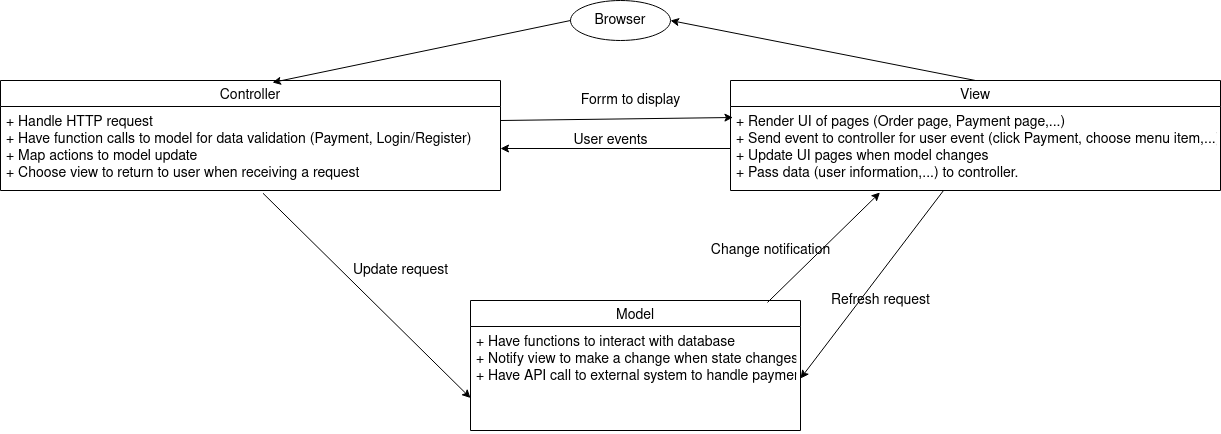

The diagram above was exported from draw.io. Its source (the exported page's mxGraphModel, read from the mxfile embedded in the PNG):
<mxGraphModel dx="2656" dy="957" grid="1" gridSize="10" guides="1" tooltips="1" connect="1" arrows="1" fold="1" page="1" pageScale="1" pageWidth="850" pageHeight="1100" math="0" shadow="0">
  <root>
    <mxCell id="svp2bnDWHI1yzvtgYDI3-0" />
    <mxCell id="svp2bnDWHI1yzvtgYDI3-1" parent="svp2bnDWHI1yzvtgYDI3-0" />
    <mxCell id="svp2bnDWHI1yzvtgYDI3-2" value="Browser" style="ellipse;whiteSpace=wrap;html=1;align=center;fontSize=14;" parent="svp2bnDWHI1yzvtgYDI3-1" vertex="1">
      <mxGeometry x="350" y="140" width="100" height="40" as="geometry" />
    </mxCell>
    <mxCell id="svp2bnDWHI1yzvtgYDI3-7" value="Controller" style="swimlane;fontStyle=0;childLayout=stackLayout;horizontal=1;startSize=26;horizontalStack=0;resizeParent=1;resizeParentMax=0;resizeLast=0;collapsible=1;marginBottom=0;align=center;fontSize=14;" parent="svp2bnDWHI1yzvtgYDI3-1" vertex="1">
      <mxGeometry x="-220" y="220" width="500" height="110" as="geometry" />
    </mxCell>
    <mxCell id="svp2bnDWHI1yzvtgYDI3-8" value="+ Handle HTTP request&#10;+ Have function calls to model for data validation (Payment, Login/Register)&#10;+ Map actions to model update&#10;+ Choose view to return to user when receiving a request&#10;&#10;" style="text;strokeColor=none;fillColor=none;spacingLeft=4;spacingRight=4;overflow=hidden;rotatable=0;points=[[0,0.5],[1,0.5]];portConstraint=eastwest;fontSize=14;" parent="svp2bnDWHI1yzvtgYDI3-7" vertex="1">
      <mxGeometry y="26" width="500" height="84" as="geometry" />
    </mxCell>
    <mxCell id="svp2bnDWHI1yzvtgYDI3-11" value="View" style="swimlane;fontStyle=0;childLayout=stackLayout;horizontal=1;startSize=26;horizontalStack=0;resizeParent=1;resizeParentMax=0;resizeLast=0;collapsible=1;marginBottom=0;align=center;fontSize=14;" parent="svp2bnDWHI1yzvtgYDI3-1" vertex="1">
      <mxGeometry x="510" y="220" width="490" height="110" as="geometry" />
    </mxCell>
    <mxCell id="svp2bnDWHI1yzvtgYDI3-12" value="+ Render UI of pages (Order page, Payment page,...)&#10;+ Send event to controller for user event (click Payment, choose menu item,...)&#10;+ Update UI pages when model changes&#10;+ Pass data (user information,...) to controller.&#10; " style="text;strokeColor=none;fillColor=none;spacingLeft=4;spacingRight=4;overflow=hidden;rotatable=0;points=[[0,0.5],[1,0.5]];portConstraint=eastwest;fontSize=14;" parent="svp2bnDWHI1yzvtgYDI3-11" vertex="1">
      <mxGeometry y="26" width="490" height="84" as="geometry" />
    </mxCell>
    <mxCell id="svp2bnDWHI1yzvtgYDI3-13" value="Model" style="swimlane;fontStyle=0;childLayout=stackLayout;horizontal=1;startSize=26;horizontalStack=0;resizeParent=1;resizeParentMax=0;resizeLast=0;collapsible=1;marginBottom=0;align=center;fontSize=14;" parent="svp2bnDWHI1yzvtgYDI3-1" vertex="1">
      <mxGeometry x="250" y="440" width="330" height="130" as="geometry" />
    </mxCell>
    <mxCell id="svp2bnDWHI1yzvtgYDI3-14" value="+ Have functions to interact with database&#10;+ Notify view to make a change when state changes&#10;+ Have API call to external system to handle payment logic&#10;" style="text;strokeColor=none;fillColor=none;spacingLeft=4;spacingRight=4;overflow=hidden;rotatable=0;points=[[0,0.5],[1,0.5]];portConstraint=eastwest;fontSize=14;" parent="svp2bnDWHI1yzvtgYDI3-13" vertex="1">
      <mxGeometry y="26" width="330" height="104" as="geometry" />
    </mxCell>
    <mxCell id="svp2bnDWHI1yzvtgYDI3-15" value="" style="endArrow=classic;html=1;rounded=0;entryX=0.544;entryY=0.018;entryDx=0;entryDy=0;entryPerimeter=0;exitX=0;exitY=0.5;exitDx=0;exitDy=0;fontSize=14;" parent="svp2bnDWHI1yzvtgYDI3-1" source="svp2bnDWHI1yzvtgYDI3-2" target="svp2bnDWHI1yzvtgYDI3-7" edge="1">
      <mxGeometry width="50" height="50" relative="1" as="geometry">
        <mxPoint x="390" y="370" as="sourcePoint" />
        <mxPoint x="440" y="320" as="targetPoint" />
      </mxGeometry>
    </mxCell>
    <mxCell id="svp2bnDWHI1yzvtgYDI3-16" value="" style="endArrow=classic;html=1;rounded=0;entryX=1;entryY=0.5;entryDx=0;entryDy=0;exitX=0.5;exitY=0;exitDx=0;exitDy=0;fontSize=14;" parent="svp2bnDWHI1yzvtgYDI3-1" source="svp2bnDWHI1yzvtgYDI3-11" target="svp2bnDWHI1yzvtgYDI3-2" edge="1">
      <mxGeometry width="50" height="50" relative="1" as="geometry">
        <mxPoint x="360" y="170" as="sourcePoint" />
        <mxPoint x="207.03999999999996" y="231.00800000000004" as="targetPoint" />
      </mxGeometry>
    </mxCell>
    <mxCell id="svp2bnDWHI1yzvtgYDI3-17" value="" style="endArrow=classic;html=1;rounded=0;entryX=1;entryY=0.5;entryDx=0;entryDy=0;exitX=0;exitY=0.5;exitDx=0;exitDy=0;fontSize=14;" parent="svp2bnDWHI1yzvtgYDI3-1" source="svp2bnDWHI1yzvtgYDI3-12" target="svp2bnDWHI1yzvtgYDI3-8" edge="1">
      <mxGeometry width="50" height="50" relative="1" as="geometry">
        <mxPoint x="510" y="234" as="sourcePoint" />
        <mxPoint x="460" y="170" as="targetPoint" />
      </mxGeometry>
    </mxCell>
    <mxCell id="svp2bnDWHI1yzvtgYDI3-18" value="" style="endArrow=classic;html=1;rounded=0;entryX=0.005;entryY=0.131;entryDx=0;entryDy=0;entryPerimeter=0;fontSize=14;" parent="svp2bnDWHI1yzvtgYDI3-1" target="svp2bnDWHI1yzvtgYDI3-12" edge="1">
      <mxGeometry width="50" height="50" relative="1" as="geometry">
        <mxPoint x="280" y="260" as="sourcePoint" />
        <mxPoint x="280" y="244" as="targetPoint" />
      </mxGeometry>
    </mxCell>
    <mxCell id="svp2bnDWHI1yzvtgYDI3-19" value="" style="endArrow=classic;html=1;rounded=0;entryX=0;entryY=0.75;entryDx=0;entryDy=0;exitX=0.525;exitY=1.033;exitDx=0;exitDy=0;exitPerimeter=0;fontSize=14;" parent="svp2bnDWHI1yzvtgYDI3-1" source="svp2bnDWHI1yzvtgYDI3-8" target="svp2bnDWHI1yzvtgYDI3-13" edge="1">
      <mxGeometry width="50" height="50" relative="1" as="geometry">
        <mxPoint x="280" y="271" as="sourcePoint" />
        <mxPoint x="520" y="271" as="targetPoint" />
      </mxGeometry>
    </mxCell>
    <mxCell id="svp2bnDWHI1yzvtgYDI3-20" value="" style="endArrow=classic;html=1;rounded=0;entryX=0.305;entryY=1.024;entryDx=0;entryDy=0;exitX=0.9;exitY=0.015;exitDx=0;exitDy=0;entryPerimeter=0;exitPerimeter=0;fontSize=14;" parent="svp2bnDWHI1yzvtgYDI3-1" source="svp2bnDWHI1yzvtgYDI3-13" target="svp2bnDWHI1yzvtgYDI3-12" edge="1">
      <mxGeometry width="50" height="50" relative="1" as="geometry">
        <mxPoint x="290" y="298" as="sourcePoint" />
        <mxPoint x="520" y="298" as="targetPoint" />
      </mxGeometry>
    </mxCell>
    <mxCell id="svp2bnDWHI1yzvtgYDI3-21" value="" style="endArrow=classic;html=1;rounded=0;entryX=1;entryY=0.5;entryDx=0;entryDy=0;fontSize=14;" parent="svp2bnDWHI1yzvtgYDI3-1" source="svp2bnDWHI1yzvtgYDI3-12" target="svp2bnDWHI1yzvtgYDI3-14" edge="1">
      <mxGeometry width="50" height="50" relative="1" as="geometry">
        <mxPoint x="557" y="451.95000000000005" as="sourcePoint" />
        <mxPoint x="590" y="520" as="targetPoint" />
      </mxGeometry>
    </mxCell>
    <mxCell id="svp2bnDWHI1yzvtgYDI3-22" value="Forrm to display" style="text;html=1;align=center;verticalAlign=middle;resizable=0;points=[];autosize=1;strokeColor=none;fillColor=none;fontSize=14;" parent="svp2bnDWHI1yzvtgYDI3-1" vertex="1">
      <mxGeometry x="350" y="230" width="120" height="20" as="geometry" />
    </mxCell>
    <mxCell id="svp2bnDWHI1yzvtgYDI3-23" value="User events" style="text;html=1;align=center;verticalAlign=middle;resizable=0;points=[];autosize=1;strokeColor=none;fillColor=none;fontSize=14;" parent="svp2bnDWHI1yzvtgYDI3-1" vertex="1">
      <mxGeometry x="345" y="270" width="90" height="20" as="geometry" />
    </mxCell>
    <mxCell id="svp2bnDWHI1yzvtgYDI3-25" value="Change notification" style="text;html=1;align=center;verticalAlign=middle;resizable=0;points=[];autosize=1;strokeColor=none;fillColor=none;fontSize=14;" parent="svp2bnDWHI1yzvtgYDI3-1" vertex="1">
      <mxGeometry x="485" y="380" width="130" height="20" as="geometry" />
    </mxCell>
    <mxCell id="svp2bnDWHI1yzvtgYDI3-26" value="Refresh request" style="text;html=1;align=center;verticalAlign=middle;resizable=0;points=[];autosize=1;strokeColor=none;fillColor=none;fontSize=14;" parent="svp2bnDWHI1yzvtgYDI3-1" vertex="1">
      <mxGeometry x="605" y="430" width="110" height="20" as="geometry" />
    </mxCell>
    <mxCell id="svp2bnDWHI1yzvtgYDI3-27" value="Update request" style="text;html=1;align=center;verticalAlign=middle;resizable=0;points=[];autosize=1;strokeColor=none;fillColor=none;fontSize=14;" parent="svp2bnDWHI1yzvtgYDI3-1" vertex="1">
      <mxGeometry x="125" y="400" width="110" height="20" as="geometry" />
    </mxCell>
  </root>
</mxGraphModel>